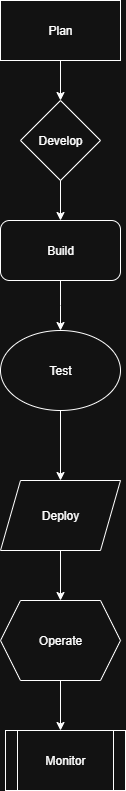

The diagram above was exported from draw.io. Its source (the exported page's mxGraphModel, read from the mxfile embedded in the PNG):
<mxGraphModel dx="1426" dy="777" grid="1" gridSize="10" guides="1" tooltips="1" connect="1" arrows="1" fold="1" page="1" pageScale="1" pageWidth="850" pageHeight="1100" math="0" shadow="0">
  <root>
    <mxCell id="0" />
    <mxCell id="1" parent="0" />
    <mxCell id="s2nvv0ocSW_XHLA110rJ-17" value="" style="edgeStyle=orthogonalEdgeStyle;rounded=0;orthogonalLoop=1;jettySize=auto;html=1;" edge="1" parent="1" source="s2nvv0ocSW_XHLA110rJ-5" target="s2nvv0ocSW_XHLA110rJ-14">
      <mxGeometry relative="1" as="geometry" />
    </mxCell>
    <mxCell id="s2nvv0ocSW_XHLA110rJ-5" value="Plan" style="rounded=0;whiteSpace=wrap;html=1;" vertex="1" parent="1">
      <mxGeometry x="300" y="50" width="120" height="60" as="geometry" />
    </mxCell>
    <mxCell id="s2nvv0ocSW_XHLA110rJ-20" style="edgeStyle=orthogonalEdgeStyle;rounded=0;orthogonalLoop=1;jettySize=auto;html=1;" edge="1" parent="1" source="s2nvv0ocSW_XHLA110rJ-7">
      <mxGeometry relative="1" as="geometry">
        <mxPoint x="360" y="380" as="targetPoint" />
      </mxGeometry>
    </mxCell>
    <mxCell id="s2nvv0ocSW_XHLA110rJ-7" value="Build" style="rounded=1;whiteSpace=wrap;html=1;" vertex="1" parent="1">
      <mxGeometry x="300" y="270" width="120" height="60" as="geometry" />
    </mxCell>
    <mxCell id="s2nvv0ocSW_XHLA110rJ-21" style="edgeStyle=orthogonalEdgeStyle;rounded=0;orthogonalLoop=1;jettySize=auto;html=1;" edge="1" parent="1" source="s2nvv0ocSW_XHLA110rJ-9" target="s2nvv0ocSW_XHLA110rJ-10">
      <mxGeometry relative="1" as="geometry" />
    </mxCell>
    <mxCell id="s2nvv0ocSW_XHLA110rJ-9" value="Test" style="ellipse;whiteSpace=wrap;html=1;" vertex="1" parent="1">
      <mxGeometry x="300" y="380" width="120" height="80" as="geometry" />
    </mxCell>
    <mxCell id="s2nvv0ocSW_XHLA110rJ-26" value="" style="edgeStyle=orthogonalEdgeStyle;rounded=0;orthogonalLoop=1;jettySize=auto;html=1;" edge="1" parent="1" source="s2nvv0ocSW_XHLA110rJ-10" target="s2nvv0ocSW_XHLA110rJ-12">
      <mxGeometry relative="1" as="geometry" />
    </mxCell>
    <mxCell id="s2nvv0ocSW_XHLA110rJ-10" value="Deploy" style="shape=parallelogram;perimeter=parallelogramPerimeter;whiteSpace=wrap;html=1;fixedSize=1;" vertex="1" parent="1">
      <mxGeometry x="300" y="530" width="120" height="70" as="geometry" />
    </mxCell>
    <mxCell id="s2nvv0ocSW_XHLA110rJ-24" value="" style="edgeStyle=orthogonalEdgeStyle;rounded=0;orthogonalLoop=1;jettySize=auto;html=1;" edge="1" parent="1" source="s2nvv0ocSW_XHLA110rJ-12" target="s2nvv0ocSW_XHLA110rJ-13">
      <mxGeometry relative="1" as="geometry">
        <Array as="points">
          <mxPoint x="360" y="790" />
          <mxPoint x="360" y="790" />
        </Array>
      </mxGeometry>
    </mxCell>
    <mxCell id="s2nvv0ocSW_XHLA110rJ-12" value="Operate" style="shape=hexagon;perimeter=hexagonPerimeter2;whiteSpace=wrap;html=1;fixedSize=1;" vertex="1" parent="1">
      <mxGeometry x="300" y="650" width="120" height="80" as="geometry" />
    </mxCell>
    <mxCell id="s2nvv0ocSW_XHLA110rJ-13" value="Monitor" style="shape=process;whiteSpace=wrap;html=1;backgroundOutline=1;" vertex="1" parent="1">
      <mxGeometry x="305" y="780" width="120" height="60" as="geometry" />
    </mxCell>
    <mxCell id="s2nvv0ocSW_XHLA110rJ-18" value="" style="edgeStyle=orthogonalEdgeStyle;rounded=0;orthogonalLoop=1;jettySize=auto;html=1;" edge="1" parent="1" source="s2nvv0ocSW_XHLA110rJ-14" target="s2nvv0ocSW_XHLA110rJ-7">
      <mxGeometry relative="1" as="geometry">
        <Array as="points">
          <mxPoint x="360" y="330" />
          <mxPoint x="360" y="330" />
        </Array>
      </mxGeometry>
    </mxCell>
    <mxCell id="s2nvv0ocSW_XHLA110rJ-14" value="Develop" style="rhombus;whiteSpace=wrap;html=1;" vertex="1" parent="1">
      <mxGeometry x="320" y="150" width="80" height="80" as="geometry" />
    </mxCell>
  </root>
</mxGraphModel>